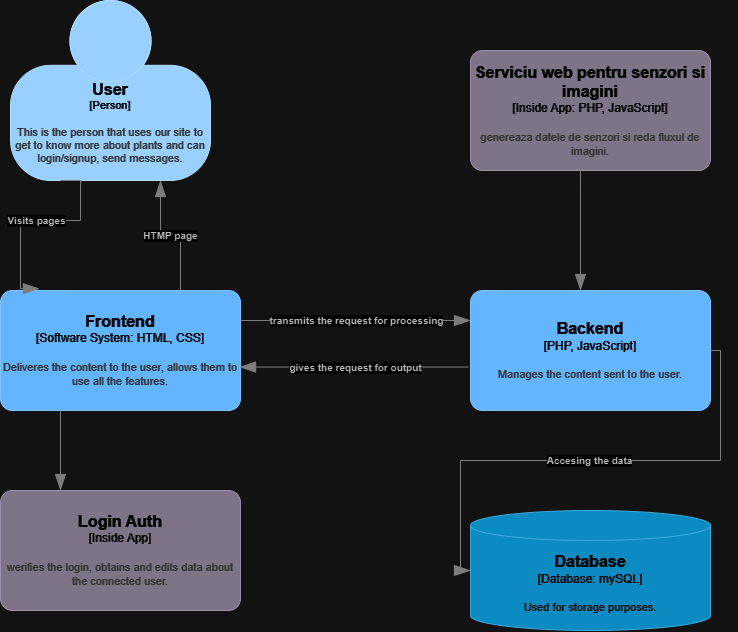

The diagram above was exported from draw.io. Its source (the exported page's mxGraphModel, read from the mxfile embedded in the PNG):
<mxGraphModel dx="2008" dy="1238" grid="1" gridSize="10" guides="1" tooltips="1" connect="1" arrows="1" fold="1" page="1" pageScale="1" pageWidth="850" pageHeight="1100" math="0" shadow="0">
  <root>
    <mxCell id="0" />
    <mxCell id="1" parent="0" />
    <object placeholders="1" c4Name="User" c4Type="Person" c4Description="This is the person that uses our site to get to know more about plants and can login/signup, send messages." label="&lt;font style=&quot;font-size: 16px&quot;&gt;&lt;b&gt;%c4Name%&lt;/b&gt;&lt;/font&gt;&lt;div&gt;[%c4Type%]&lt;/div&gt;&lt;br&gt;&lt;div&gt;&lt;font style=&quot;font-size: 11px&quot;&gt;&lt;font color=&quot;#cccccc&quot;&gt;%c4Description%&lt;/font&gt;&lt;/div&gt;" id="9sWZ3xr52xv7NHOeEFm4-1">
      <mxCell style="html=1;fontSize=11;dashed=0;whiteSpace=wrap;fillColor=#083F75;strokeColor=#06315C;fontColor=#ffffff;shape=mxgraph.c4.person2;align=center;metaEdit=1;points=[[0.5,0,0],[1,0.5,0],[1,0.75,0],[0.75,1,0],[0.5,1,0],[0.25,1,0],[0,0.75,0],[0,0.5,0]];resizable=0;" vertex="1" parent="1">
        <mxGeometry x="-120" width="200" height="180" as="geometry" />
      </mxCell>
    </object>
    <object placeholders="1" c4Name="Frontend " c4Type="Software System: HTML, CSS" c4Description="Deliveres the content to the user, allows them to use all the features." label="&lt;font style=&quot;font-size: 16px&quot;&gt;&lt;b&gt;%c4Name%&lt;/b&gt;&lt;/font&gt;&lt;div&gt;[%c4Type%]&lt;/div&gt;&lt;br&gt;&lt;div&gt;&lt;font style=&quot;font-size: 11px&quot;&gt;&lt;font color=&quot;#cccccc&quot;&gt;%c4Description%&lt;/font&gt;&lt;/div&gt;" id="9sWZ3xr52xv7NHOeEFm4-2">
      <mxCell style="rounded=1;whiteSpace=wrap;html=1;labelBackgroundColor=none;fillColor=#1061B0;fontColor=#ffffff;align=center;arcSize=10;strokeColor=#0D5091;metaEdit=1;resizable=0;points=[[0.25,0,0],[0.5,0,0],[0.75,0,0],[1,0.25,0],[1,0.5,0],[1,0.75,0],[0.75,1,0],[0.5,1,0],[0.25,1,0],[0,0.75,0],[0,0.5,0],[0,0.25,0]];" vertex="1" parent="1">
        <mxGeometry x="-130" y="290" width="240" height="120" as="geometry" />
      </mxCell>
    </object>
    <object placeholders="1" c4Name="Login Auth" c4Type="Inside App" c4Description="werifies the login, obtains and edits data about the connected user." label="&lt;font style=&quot;font-size: 16px&quot;&gt;&lt;b&gt;%c4Name%&lt;/b&gt;&lt;/font&gt;&lt;div&gt;[%c4Type%]&lt;/div&gt;&lt;br&gt;&lt;div&gt;&lt;font style=&quot;font-size: 11px&quot;&gt;&lt;font color=&quot;#cccccc&quot;&gt;%c4Description%&lt;/font&gt;&lt;/div&gt;" id="9sWZ3xr52xv7NHOeEFm4-5">
      <mxCell style="rounded=1;whiteSpace=wrap;html=1;labelBackgroundColor=none;fillColor=#8C8496;fontColor=#ffffff;align=center;arcSize=10;strokeColor=#736782;metaEdit=1;resizable=0;points=[[0.25,0,0],[0.5,0,0],[0.75,0,0],[1,0.25,0],[1,0.5,0],[1,0.75,0],[0.75,1,0],[0.5,1,0],[0.25,1,0],[0,0.75,0],[0,0.5,0],[0,0.25,0]];" vertex="1" parent="1">
        <mxGeometry x="-130" y="490" width="240" height="120" as="geometry" />
      </mxCell>
    </object>
    <object placeholders="1" c4Type="Relationship" c4Description="Visits pages" label="&lt;div style=&quot;text-align: left&quot;&gt;&lt;div style=&quot;text-align: center&quot;&gt;&lt;b&gt;%c4Description%&lt;/b&gt;&lt;/div&gt;" id="9sWZ3xr52xv7NHOeEFm4-6">
      <mxCell style="endArrow=blockThin;html=1;fontSize=10;fontColor=#404040;strokeWidth=1;endFill=1;strokeColor=#828282;elbow=vertical;metaEdit=1;endSize=14;startSize=14;jumpStyle=arc;jumpSize=16;rounded=0;edgeStyle=orthogonalEdgeStyle;exitX=0.25;exitY=1;exitDx=0;exitDy=0;exitPerimeter=0;entryX=0.162;entryY=-0.015;entryDx=0;entryDy=0;entryPerimeter=0;" edge="1" parent="1" source="9sWZ3xr52xv7NHOeEFm4-1" target="9sWZ3xr52xv7NHOeEFm4-2">
        <mxGeometry width="240" relative="1" as="geometry">
          <mxPoint x="-50" y="330" as="sourcePoint" />
          <mxPoint x="190" y="330" as="targetPoint" />
          <Array as="points">
            <mxPoint x="-50" y="180" />
            <mxPoint x="-50" y="220" />
            <mxPoint x="-110" y="220" />
            <mxPoint x="-110" y="288" />
          </Array>
        </mxGeometry>
      </mxCell>
    </object>
    <object placeholders="1" c4Type="Relationship" c4Description="HTMP page" label="&lt;div style=&quot;text-align: left&quot;&gt;&lt;div style=&quot;text-align: center&quot;&gt;&lt;b&gt;%c4Description%&lt;/b&gt;&lt;/div&gt;" id="9sWZ3xr52xv7NHOeEFm4-7">
      <mxCell style="endArrow=blockThin;html=1;fontSize=10;fontColor=#404040;strokeWidth=1;endFill=1;strokeColor=#828282;elbow=vertical;metaEdit=1;endSize=14;startSize=14;jumpStyle=arc;jumpSize=16;rounded=0;edgeStyle=orthogonalEdgeStyle;entryX=0.75;entryY=1;entryDx=0;entryDy=0;entryPerimeter=0;exitX=0.75;exitY=0;exitDx=0;exitDy=0;exitPerimeter=0;" edge="1" parent="1" source="9sWZ3xr52xv7NHOeEFm4-2" target="9sWZ3xr52xv7NHOeEFm4-1">
        <mxGeometry width="240" relative="1" as="geometry">
          <mxPoint x="-50" y="330" as="sourcePoint" />
          <mxPoint x="190" y="330" as="targetPoint" />
        </mxGeometry>
      </mxCell>
    </object>
    <object placeholders="1" c4Name="Database" c4Type="Database" c4Technology="mySQL" c4Description="Used for storage purposes." label="&lt;font style=&quot;font-size: 16px&quot;&gt;&lt;b&gt;%c4Name%&lt;/b&gt;&lt;/font&gt;&lt;div&gt;[%c4Type%:&amp;nbsp;%c4Technology%]&lt;/div&gt;&lt;br&gt;&lt;div&gt;&lt;font style=&quot;font-size: 11px&quot;&gt;&lt;font color=&quot;#E6E6E6&quot;&gt;%c4Description%&lt;/font&gt;&lt;/div&gt;" id="9sWZ3xr52xv7NHOeEFm4-9">
      <mxCell style="shape=cylinder3;size=15;whiteSpace=wrap;html=1;boundedLbl=1;rounded=0;labelBackgroundColor=none;fillColor=#23A2D9;fontSize=12;fontColor=#ffffff;align=center;strokeColor=#0E7DAD;metaEdit=1;points=[[0.5,0,0],[1,0.25,0],[1,0.5,0],[1,0.75,0],[0.5,1,0],[0,0.75,0],[0,0.5,0],[0,0.25,0]];resizable=0;" vertex="1" parent="1">
        <mxGeometry x="340" y="510" width="240" height="120" as="geometry" />
      </mxCell>
    </object>
    <object placeholders="1" c4Type="Relationship" c4Description="Accesing the data" label="&lt;div style=&quot;text-align: left&quot;&gt;&lt;div style=&quot;text-align: center&quot;&gt;&lt;b&gt;%c4Description%&lt;/b&gt;&lt;/div&gt;" id="9sWZ3xr52xv7NHOeEFm4-12">
      <mxCell style="endArrow=blockThin;html=1;fontSize=10;fontColor=#404040;strokeWidth=1;endFill=1;strokeColor=#828282;elbow=vertical;metaEdit=1;endSize=14;startSize=14;jumpStyle=arc;jumpSize=16;rounded=0;edgeStyle=orthogonalEdgeStyle;entryX=0;entryY=0.5;entryDx=0;entryDy=0;entryPerimeter=0;exitX=1;exitY=0.5;exitDx=0;exitDy=0;exitPerimeter=0;" edge="1" parent="1" source="9sWZ3xr52xv7NHOeEFm4-14" target="9sWZ3xr52xv7NHOeEFm4-9">
        <mxGeometry width="240" relative="1" as="geometry">
          <mxPoint x="110" y="350" as="sourcePoint" />
          <mxPoint x="340" y="350" as="targetPoint" />
        </mxGeometry>
      </mxCell>
    </object>
    <object placeholders="1" c4Type="Relationship" id="9sWZ3xr52xv7NHOeEFm4-13">
      <mxCell style="endArrow=blockThin;html=1;fontSize=10;fontColor=#404040;strokeWidth=1;endFill=1;strokeColor=#828282;elbow=vertical;metaEdit=1;endSize=14;startSize=14;jumpStyle=arc;jumpSize=16;rounded=0;edgeStyle=orthogonalEdgeStyle;exitX=0.25;exitY=1;exitDx=0;exitDy=0;exitPerimeter=0;entryX=0.25;entryY=0;entryDx=0;entryDy=0;entryPerimeter=0;" edge="1" parent="1" source="9sWZ3xr52xv7NHOeEFm4-2" target="9sWZ3xr52xv7NHOeEFm4-5">
        <mxGeometry width="240" relative="1" as="geometry">
          <mxPoint x="-70" y="350" as="sourcePoint" />
          <mxPoint x="170" y="350" as="targetPoint" />
        </mxGeometry>
      </mxCell>
    </object>
    <object placeholders="1" c4Name="Backend" c4Type="PHP, JavaScript" c4Description="Manages the content sent to the user." label="&lt;font style=&quot;font-size: 16px&quot;&gt;&lt;b&gt;%c4Name%&lt;/b&gt;&lt;/font&gt;&lt;div&gt;[%c4Type%]&lt;/div&gt;&lt;br&gt;&lt;div&gt;&lt;font style=&quot;font-size: 11px&quot;&gt;&lt;font color=&quot;#cccccc&quot;&gt;%c4Description%&lt;/font&gt;&lt;/div&gt;" id="9sWZ3xr52xv7NHOeEFm4-14">
      <mxCell style="rounded=1;whiteSpace=wrap;html=1;labelBackgroundColor=none;fillColor=#1061B0;fontColor=#ffffff;align=center;arcSize=10;strokeColor=#0D5091;metaEdit=1;resizable=0;points=[[0.25,0,0],[0.5,0,0],[0.75,0,0],[1,0.25,0],[1,0.5,0],[1,0.75,0],[0.75,1,0],[0.5,1,0],[0.25,1,0],[0,0.75,0],[0,0.5,0],[0,0.25,0]];" vertex="1" parent="1">
        <mxGeometry x="340" y="290" width="240" height="120" as="geometry" />
      </mxCell>
    </object>
    <object placeholders="1" c4Type="Relationship" c4Description="transmits the request for processing" label="&lt;div style=&quot;text-align: left&quot;&gt;&lt;div style=&quot;text-align: center&quot;&gt;&lt;b&gt;%c4Description%&lt;/b&gt;&lt;/div&gt;" id="9sWZ3xr52xv7NHOeEFm4-16">
      <mxCell style="endArrow=blockThin;html=1;fontSize=10;fontColor=#404040;strokeWidth=1;endFill=1;strokeColor=#828282;elbow=vertical;metaEdit=1;endSize=14;startSize=14;jumpStyle=arc;jumpSize=16;rounded=0;edgeStyle=orthogonalEdgeStyle;exitX=1;exitY=0.25;exitDx=0;exitDy=0;exitPerimeter=0;entryX=0;entryY=0.25;entryDx=0;entryDy=0;entryPerimeter=0;" edge="1" parent="1" source="9sWZ3xr52xv7NHOeEFm4-2" target="9sWZ3xr52xv7NHOeEFm4-14">
        <mxGeometry width="240" relative="1" as="geometry">
          <mxPoint x="220" y="340" as="sourcePoint" />
          <mxPoint x="460" y="340" as="targetPoint" />
        </mxGeometry>
      </mxCell>
    </object>
    <object placeholders="1" c4Type="Relationship" c4Description="gives the request for output" label="&lt;div style=&quot;text-align: left&quot;&gt;&lt;div style=&quot;text-align: center&quot;&gt;&lt;b&gt;%c4Description%&lt;/b&gt;&lt;/div&gt;" id="9sWZ3xr52xv7NHOeEFm4-17">
      <mxCell style="endArrow=blockThin;html=1;fontSize=10;fontColor=#404040;strokeWidth=1;endFill=1;strokeColor=#828282;elbow=vertical;metaEdit=1;endSize=14;startSize=14;jumpStyle=arc;jumpSize=16;rounded=0;edgeStyle=orthogonalEdgeStyle;entryX=0.996;entryY=0.638;entryDx=0;entryDy=0;entryPerimeter=0;exitX=-0.009;exitY=0.638;exitDx=0;exitDy=0;exitPerimeter=0;" edge="1" parent="1" source="9sWZ3xr52xv7NHOeEFm4-14" target="9sWZ3xr52xv7NHOeEFm4-2">
        <mxGeometry width="240" relative="1" as="geometry">
          <mxPoint x="220" y="340" as="sourcePoint" />
          <mxPoint x="460" y="340" as="targetPoint" />
        </mxGeometry>
      </mxCell>
    </object>
    <object placeholders="1" c4Name="Serviciu web pentru senzori si imagini" c4Type="Inside App: PHP, JavaScript" c4Description="genereaza datele de senzori si reda fluxul de imagini." label="&lt;font style=&quot;font-size: 16px&quot;&gt;&lt;b&gt;%c4Name%&lt;/b&gt;&lt;/font&gt;&lt;div&gt;[%c4Type%]&lt;/div&gt;&lt;br&gt;&lt;div&gt;&lt;font style=&quot;font-size: 11px&quot;&gt;&lt;font color=&quot;#cccccc&quot;&gt;%c4Description%&lt;/font&gt;&lt;/div&gt;" id="9sWZ3xr52xv7NHOeEFm4-18">
      <mxCell style="rounded=1;whiteSpace=wrap;html=1;labelBackgroundColor=none;fillColor=#8C8496;fontColor=#ffffff;align=center;arcSize=10;strokeColor=#736782;metaEdit=1;resizable=0;points=[[0.25,0,0],[0.5,0,0],[0.75,0,0],[1,0.25,0],[1,0.5,0],[1,0.75,0],[0.75,1,0],[0.5,1,0],[0.25,1,0],[0,0.75,0],[0,0.5,0],[0,0.25,0]];" vertex="1" parent="1">
        <mxGeometry x="340" y="50" width="240" height="120" as="geometry" />
      </mxCell>
    </object>
    <object placeholders="1" c4Type="Relationship" id="9sWZ3xr52xv7NHOeEFm4-19">
      <mxCell style="endArrow=blockThin;html=1;fontSize=10;fontColor=#404040;strokeWidth=1;endFill=1;strokeColor=#828282;elbow=vertical;metaEdit=1;endSize=14;startSize=14;jumpStyle=arc;jumpSize=16;rounded=0;edgeStyle=orthogonalEdgeStyle;exitX=0.458;exitY=1;exitDx=0;exitDy=0;exitPerimeter=0;" edge="1" parent="1" source="9sWZ3xr52xv7NHOeEFm4-18">
        <mxGeometry width="240" relative="1" as="geometry">
          <mxPoint x="390" y="280" as="sourcePoint" />
          <mxPoint x="450" y="290" as="targetPoint" />
        </mxGeometry>
      </mxCell>
    </object>
  </root>
</mxGraphModel>